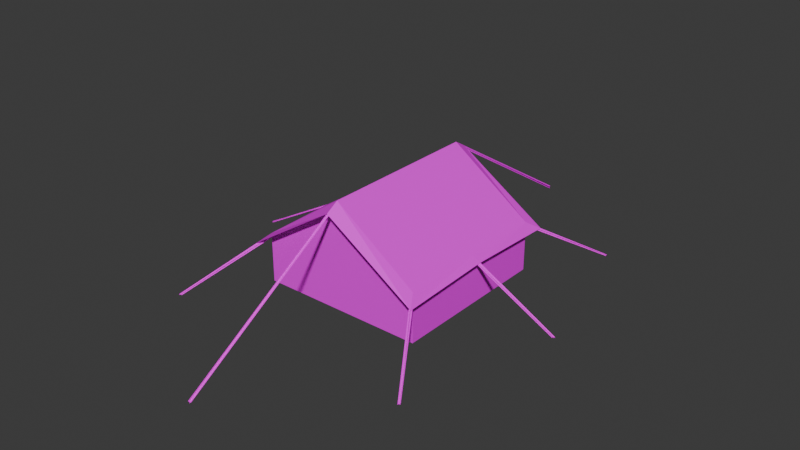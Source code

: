 # Source: Tent02WA.blend  (saved by Blender 4.2.66; exported with 4.5.12 LTS)
import bpy
from mathutils import Matrix  # noqa: F401  (used for matrix-valued properties, if any)

bpy.ops.wm.read_factory_settings(use_empty=True)
scene = bpy.context.scene
scene.name = 'Scene'

# ---- collections
col_collection = bpy.data.collections.new('Collection'); scene.collection.children.link(col_collection)

# ---- images (referenced by path relative to the original .blend; pixels are not part of the script)
import os
ASSET_DIR = os.environ.get("B2B_ASSET_DIR", "")  # directory of the original .blend (textures are referenced by path, not embedded)
HERE = os.path.dirname(os.path.abspath(__file__))  # packed textures are extracted next to this script under _unpacked/

def load_image(name, relpath, width, height, colorspace="sRGB"):
    """Load a texture the original file referenced (path relative to the .blend, or extracted next to this script)."""
    p = next((c for c in (os.path.join(HERE, relpath), os.path.join(ASSET_DIR, relpath)) if relpath and os.path.exists(c)), "")
    if p:
        img = bpy.data.images.load(p, check_existing=True)
        img.name = name
    else:  # same state as the original file: an image datablock whose file is absent (Cycles renders it pink)
        img = bpy.data.images.new(name, width, height)
        img.source = "FILE"
        img.filepath = "//" + (relpath or name)
    img.colorspace_settings.name = colorspace
    return img
img_tarp01w_a_jpg = load_image('Tarp01W_a.jpg', 'Tarp01W_a.jpg', 1024, 1024, 'sRGB')

# ---- materials (node trees are filled in below, after node groups)
mat_tarp = bpy.data.materials.new('Tarp')
mat_tarp.alpha_threshold = 0.0
mat_tarp.use_transparent_shadow = False
mat_tarp.roughness = 0.5
mat_tarp.line_color = (0.0, 0.0, 0.0, 1.0)
mat_rope = bpy.data.materials.new('Rope')
mat_rope.use_transparent_shadow = False

# ---- material node trees
mat_tarp.use_nodes = True; mat_tarp.node_tree.nodes.clear()
_N = mat_tarp.node_tree.nodes; _L = mat_tarp.node_tree.links
n0 = _N.new('ShaderNodeOutputMaterial'); n0.name = 'Material Output'; n0.location = (300, 300)
n1 = _N.new('ShaderNodeBsdfPrincipled'); n1.name = 'Principled BSDF'; n1.location = (10, 300)
n1.inputs[3].default_value = 1.45
n1.inputs[13].default_value = 0.25
n2 = _N.new('ShaderNodeTexImage'); n2.name = 'Image Texture'; n2.location = (-280, 280)
n2.image = img_tarp01w_a_jpg
n2.interpolation = 'Closest'
_L.new(n1.outputs[0], n0.inputs[0])
_L.new(n2.outputs[0], n1.inputs[0])
n0.is_active_output = True
mat_rope.use_nodes = True; mat_rope.node_tree.nodes.clear()
_N = mat_rope.node_tree.nodes; _L = mat_rope.node_tree.links
n0 = _N.new('ShaderNodeBsdfPrincipled'); n0.name = 'Principled BSDF'; n0.location = (10, 300)
n0.inputs[13].default_value = 0.0
n1 = _N.new('ShaderNodeOutputMaterial'); n1.name = 'Material Output'; n1.location = (300, 300)
n2 = _N.new('ShaderNodeTexImage'); n2.name = 'Image Texture'; n2.location = (-280, 280)
n2.image = img_tarp01w_a_jpg
n2.interpolation = 'Closest'
_L.new(n0.outputs[0], n1.inputs[0])
_L.new(n2.outputs[0], n0.inputs[0])
n1.is_active_output = True

# ---- world
world_world = bpy.data.worlds.new('World'); scene.world = world_world
world_world.use_nodes = True; world_world.node_tree.nodes.clear()
_N = world_world.node_tree.nodes; _L = world_world.node_tree.links
n0 = _N.new('ShaderNodeOutputWorld'); n0.name = 'World Output'; n0.location = (300, 300)
n1 = _N.new('ShaderNodeBackground'); n1.name = 'Background'; n1.location = (10, 300)
n1.inputs[0].default_value = (0.05088, 0.05088, 0.05088, 1.0)
_L.new(n1.outputs[0], n0.inputs[0])
n0.is_active_output = True
world_world.color = (0.05088, 0.05088, 0.05088)
world_world.use_sun_shadow = False
world_world.sun_shadow_jitter_overblur = 0.0

# ---- meshes
me_cube = bpy.data.meshes.new('Cube')
me_cube.from_pydata([(-2.25, -2.25, -0.951), (-2.25, 2.25, -0.951), (-2.25, 2.25, 0.4037), (2.25, -2.25, -0.951), (2.25, -2.25, 0.4037), (2.25, 2.25, -0.951), (2.25, 2.25, 0.4037), (-2.384e-07, 2.25, -0.951), (-2.384e-07, 2.25, 1.992), (-2.384e-07, -2.25, -0.951), (-2.384e-07, -2.25, 1.992), (-2.384e-07, 2.599, 1.78), (-2.384e-07, -2.599, 1.78), (-0.045, -6.978, -0.996), (0.045, -6.978, -0.996), (-0.045, -2.25, 1.947), (0.045, -2.25, 1.947), (-2.356e-07, -6.978, -0.951), (-2.356e-07, -6.978, -1.041), (-0.045, -2.25, 1.902), (-2.24, -2.234, 0.3201), (-2.24, 2.234, 0.3201), (2.24, -2.234, 0.3201), (2.24, 2.234, 0.3201), (-2.384e-07, 2.234, 1.815), (-2.384e-07, -2.234, 1.861), (3.507, -4.292, -0.9343), (3.524, -4.204, -0.9343), (2.207, -2.278, 0.3587), (2.283, -2.23, 0.3587), (3.556, -4.258, -0.9343), (3.475, -4.238, -0.9343), (2.245, -2.254, 0.4037), (2.207, -2.278, 0.3137), (3.564, 4.258, -0.9343), (3.477, 4.236, -0.9343), (2.288, 2.229, 0.3587), (2.212, 2.277, 0.3587), (3.512, 4.288, -0.9343), (3.528, 4.206, -0.9343), (2.25, 2.253, 0.4037), (2.288, 2.229, 0.3137), (-3.504, -4.292, -0.9343), (-3.521, -4.204, -0.9343), (-2.204, -2.278, 0.3587), (-2.28, -2.23, 0.3587), (-3.553, -4.258, -0.9343), (-3.472, -4.238, -0.9343), (-2.242, -2.254, 0.4037), (-2.204, -2.278, 0.3137), (-3.561, 4.258, -0.9343), (-3.474, 4.236, -0.9343), (-2.285, 2.229, 0.3587), (-2.209, 2.277, 0.3587), (-3.509, 4.288, -0.9343), (-3.526, 4.206, -0.9343), (-2.247, 2.253, 0.4037), (-2.285, 2.229, 0.3137), (0.045, 6.978, -0.996), (-0.045, 6.978, -0.996), (0.045, 2.25, 1.947), (-0.045, 2.25, 1.947), (-4.451e-07, 6.978, -0.951), (-4.451e-07, 6.978, -1.041), (0.045, 2.25, 1.902), (4.647, -0.02519, -0.9343), (4.582, 0.03644, -0.9343), (2.25, -0.03938, 0.3587), (2.25, 0.05063, 0.3587), (4.644, 0.03444, -0.9343), (4.584, -0.02319, -0.9343), (2.25, 0.005625, 0.4037), (2.25, -0.03938, 0.3137), (-2.25, -2.25, 0.4037), (-2.475, -2.599, 0.1742), (-2.475, 2.599, 0.1742), (2.475, -2.599, 0.1742), (2.475, 2.599, 0.1742), (2.24, -2.234, 0.2982), (2.25, 2.384e-07, 0.4037), (2.475, 2.384e-07, 0.2788), (2.24, 2.384e-07, 0.3201), (-2.25, 2.384e-07, 0.4037), (-2.475, 2.384e-07, 0.2788), (-2.24, 2.384e-07, 0.3201), (-4.647, 0.03644, -0.9343), (-4.582, -0.02519, -0.9343), (-2.25, 0.05063, 0.3587), (-2.25, -0.03938, 0.3587), (-4.644, -0.02319, -0.9343), (-4.584, 0.03444, -0.9343), (-2.25, 0.005625, 0.4037), (-2.25, 0.05063, 0.3137)], [], [(0, 73, 2, 1), (7, 8, 6, 5), (5, 6, 4, 3), (9, 10, 73, 0), (10, 4, 76, 12), (8, 2, 73, 10), (6, 8, 10, 4), (1, 5, 3, 0), (3, 4, 10, 9), (1, 2, 8, 7), (8, 2, 75, 11), (73, 10, 12, 74), (6, 8, 11, 77), (13, 14, 16, 15), (17, 18, 19, 10), (77, 11, 24, 23), (11, 75, 21, 24), (12, 76, 22, 25), (74, 12, 25, 20), (26, 27, 29, 28), (30, 31, 33, 32), (34, 35, 37, 36), (38, 39, 41, 40), (42, 43, 45, 44), (46, 47, 49, 48), (50, 51, 53, 52), (54, 55, 57, 56), (58, 59, 61, 60), (62, 63, 64, 8), (65, 66, 68, 67), (69, 70, 72, 71), (82, 2, 75, 83), (79, 4, 76, 80), (80, 76, 78, 81), (83, 75, 21, 84), (77, 80, 81, 23), (6, 79, 80, 77), (74, 83, 84, 20), (73, 82, 83, 74), (85, 86, 88, 87), (89, 90, 92, 91)])
me_cube.polygons.foreach_set('material_index', [0, 0, 0, 0, 0, 0, 0, 0, 0, 0, 0, 0, 0, 1, 1, 0, 0, 0, 0, 1, 1, 1, 1, 1, 1, 1, 1, 1, 1, 1, 1, 0, 0, 0, 0, 0, 0, 0, 0, 1, 1])
_uv = me_cube.uv_layers.new(name='UVMap')
_uv.uv.foreach_set('vector', [0.75, 0.1797, 0.75, 0.3281, 0.25, 0.3281, 0.25, 0.1797, 0.007812, 0.625, 0.007812, 0.9531, 0.25, 0.7734, 0.25, 0.625, 0.75, 0.1797, 0.75, 0.3281, 0.25, 0.3281, 0.25, 0.1797, 1.0, 0.1797, 1.0, 0.5078, 0.75, 0.3281, 0.75, 0.1797, 0.1328, 0.5078, 0.07812, 0.9375, 0.01562, 0.9844, 0.07031, 0.5078, 0.7734, 0.5078, 0.8359, 0.07031, 0.07812, 0.07031, 0.1328, 0.5078, 0.8359, 0.9453, 0.7734, 0.5078, 0.1328, 0.5078, 0.07812, 0.9375, 9.995e-05, 0.0001001, 0.9999, 9.986e-05, 0.9999, 0.9999, 0.0001001, 0.9999, 0.25, 0.1797, 0.25, 0.3281, 0.0, 0.5078, 0.0, 0.1797, 0.25, 0.1797, 0.25, 0.3281, 0.007812, 0.5078, 0.007812, 0.1797, 0.7734, 0.5078, 0.8359, 0.07031, 0.8984, 0.02344, 0.8438, 0.5078, 0.07812, 0.07031, 0.1328, 0.5078, 0.07031, 0.5078, 0.01562, 0.02344, 0.8359, 0.9453, 0.7734, 0.5078, 0.8438, 0.5078, 0.8984, 0.9844, 0.007812, 0.0, -0.007812, 0.0, -0.007812, 1.0, 0.007812, 1.0, 0.007812, 1.0, -0.007812, 1.0, -0.007812, 0.0, 0.007812, 0.0, 0.9922, 0.4766, 0.5, 0.4453, 0.5, 0.3828, 0.9453, 0.4062, 0.5, 0.4453, 0.007812, 0.4766, 0.04688, 0.4062, 0.5, 0.3828, 0.4922, 0.3203, 0.007812, 0.3828, 0.04688, 0.3203, 0.4922, 0.2578, 0.9844, 0.3828, 0.4922, 0.3203, 0.4922, 0.2578, 0.9453, 0.3203, 0.007812, 0.0, -0.007812, 0.0, -0.007812, 1.0, 0.007812, 1.0, 0.007812, 1.0, -0.007812, 1.0, -0.007812, 0.0, 0.007812, 0.0, 0.007812, 0.0, -0.007812, 0.0, -0.007812, 1.0, 0.007812, 1.0, 0.007812, 1.0, -0.007812, 1.0, -0.007812, 0.0, 0.007812, 0.0, 0.007812, 0.0, -0.007812, 0.0, -0.007812, 1.0, 0.007812, 1.0, 0.007812, 1.0, -0.007812, 1.0, -0.007812, 0.0, 0.007812, 0.0, 0.007812, 0.0, -0.007812, 0.0, -0.007812, 1.0, 0.007812, 1.0, 0.007812, 1.0, -0.007812, 1.0, -0.007812, 0.0, 0.007812, 0.0, 0.007812, 0.0, -0.007812, 0.0, -0.007812, 1.0, 0.007812, 1.0, 0.007812, 1.0, -0.007812, 1.0, -0.007812, 0.0, 0.007812, 0.0, 0.007812, 0.0, -0.007812, 0.0, -0.007812, 1.0, 0.007812, 1.0, 0.007812, 1.0, -0.007812, 1.0, -0.007812, 0.0, 0.007812, 0.0, 0.4531, 0.07031, 0.07812, 0.07031, 0.007812, 0.01562, 0.4531, 0.02344, 0.4609, 0.9375, 0.8359, 0.9375, 0.8984, 0.9922, 0.4609, 0.9766, 0.4375, 0.2578, 0.007812, 0.2578, 0.07031, 0.2109, 0.4375, 0.2109, 0.4375, 0.1719, 0.875, 0.1641, 0.8125, 0.2109, 0.4375, 0.2109, 0.875, 0.2578, 0.4375, 0.2578, 0.4375, 0.2109, 0.8125, 0.2109, 0.08594, 0.9375, 0.4609, 0.9375, 0.4609, 0.9766, 0.02344, 0.9922, 0.007812, 0.1641, 0.4375, 0.1719, 0.4375, 0.2109, 0.07031, 0.2109, 0.8281, 0.07031, 0.4531, 0.07031, 0.4531, 0.02344, 0.8906, 0.01562, 0.007812, 0.0, -0.007812, 0.0, -0.007812, 1.0, 0.007812, 1.0, 0.007812, 1.0, -0.007812, 1.0, -0.007812, 0.0, 0.007812, 0.0])
me_cube.materials.append(mat_tarp)
me_cube.materials.append(mat_rope)
me_cube.update()

# ---- objects
ob_tent02wa = bpy.data.objects.new('Tent02WA', me_cube)

# ---- transforms, parenting, visibility, modifiers, constraints
ob_tent02wa.location = (0.0, 0.0, 0.0)

# ---- collection membership
col_collection.objects.link(ob_tent02wa)

# ---- scene / render settings (as saved in the file)
scene.frame_start = 1; scene.frame_end = 250; scene.frame_set(1)
scene.render.engine = 'BLENDER_EEVEE_NEXT'
scene.cycles.sampling_pattern = 'TABULATED_SOBOL'
scene.eevee.ray_tracing_options.trace_max_roughness = 0.0
bpy.context.view_layer.update()

# ---- added for rendering (the .blend has no active camera and no usable light): camera, sun
cam_auto = bpy.data.cameras.new('AutoCamera')
cam_auto.lens = 50.0
cam_auto.sensor_width = 36.0
cam_auto.clip_end = 1000.0
ob_auto_camera = bpy.data.objects.new('AutoCamera', cam_auto)
scene.collection.objects.link(ob_auto_camera)
ob_auto_camera.location = (15.7656, -18.9187, 13.088)
ob_auto_camera.rotation_euler = (1.09748, -7.21219e-08, 0.694738)
scene.camera = ob_auto_camera
light_auto_sun = bpy.data.lights.new('AutoSun', 'SUN')
light_auto_sun.energy = 3.0
light_auto_sun.angle = 0.0523599
ob_auto_sun = bpy.data.objects.new('AutoSun', light_auto_sun)
scene.collection.objects.link(ob_auto_sun)
ob_auto_sun.rotation_euler = (0.872665, 0.174533, 0.523599)
bpy.context.view_layer.update()
